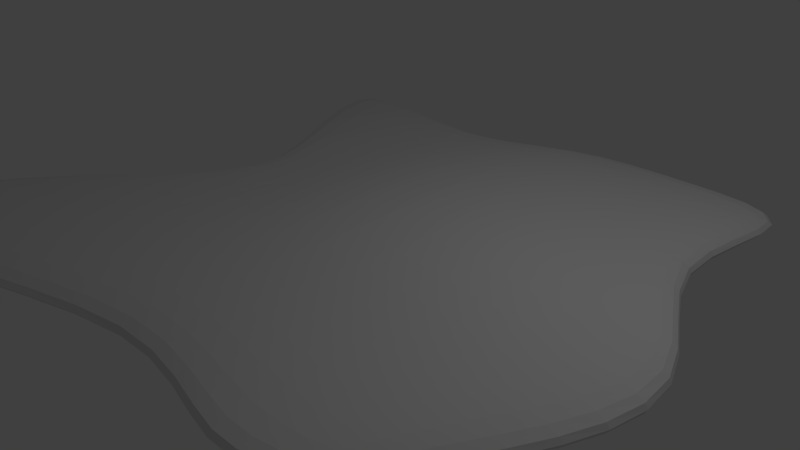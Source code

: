 # Source: oil.blend  (saved by Blender 2.75.0; exported with 4.5.12 LTS)
import bpy
from mathutils import Matrix  # noqa: F401  (used for matrix-valued properties, if any)

bpy.ops.wm.read_factory_settings(use_empty=True)
scene = bpy.context.scene
scene.name = 'Scene'

# ---- collections
col_collection_1 = bpy.data.collections.new('Collection 1'); scene.collection.children.link(col_collection_1)

# ---- materials (node trees are filled in below, after node groups)
mat_material = bpy.data.materials.new('Material')
mat_material.alpha_threshold = 0.0
mat_material.use_transparent_shadow = False
mat_material.roughness = 0.5
mat_material.line_color = (0.0, 0.0, 0.0, 1.0)

# ---- material node trees

# ---- world
world_world = bpy.data.worlds.new('World'); scene.world = world_world
world_world.color = (0.05088, 0.05088, 0.05088)
world_world.use_sun_shadow = False
world_world.sun_shadow_jitter_overblur = 0.0
world_world.cycles.sampling_method = 'MANUAL'
world_world.cycles.sample_map_resolution = 256

# ---- cameras
cam_camera = bpy.data.cameras.new('Camera')
cam_camera.clip_end = 100.0
cam_camera.lens = 35.0
cam_camera.sensor_width = 32.0
cam_camera.sensor_height = 18.0
cam_camera.ortho_scale = 7.314
cam_camera.dof.focus_distance = 0.0
cam_camera.dof.aperture_fstop = 128.0

# ---- lights
light_lamp = bpy.data.lights.new('Lamp', 'POINT')
light_lamp.transmission_factor = 0.0
light_lamp.cutoff_distance = 30.0
light_lamp.energy = 100.0
light_lamp.shadow_buffer_clip_start = 1.001
light_lamp.shadow_soft_size = 0.1
light_lamp.shadow_maximum_resolution = 0.006
light_lamp.use_absolute_resolution = True
light_lamp.cycles.use_multiple_importance_sampling = False

# ---- meshes
me_cube = bpy.data.meshes.new('Cube')
me_cube.from_pydata([(1.0, 1.124, -1.0), (0.7799, -0.835, -1.0), (-1.465, -1.197, -1.0), (-1.362, 1.155, -1.0), (1.0, 1.124, 1.0), (0.7799, -0.835, 1.0), (-1.465, -1.197, 1.0), (-1.362, 1.155, 1.0), (1.211, -5.96e-08, -1.0), (-0.6424, 2.98e-07, -1.0), (1.211, -5.364e-07, 1.0), (-0.6424, 1.788e-07, 1.0), (1.788e-07, 1.124, -1.0), (0.0, -0.7664, -1.0), (2.384e-07, 1.124, 1.0), (-5.364e-07, -0.7664, 1.0), (-1.192e-07, -1.788e-07, 3.362), (5.96e-08, 1.192e-07, -1.0), (-0.3393, 0.823, -1.0), (-0.9651, -1.197, -1.0), (-0.3393, 0.823, 1.0), (-0.9651, -1.197, 1.0), (-0.5, 2.086e-07, -1.0), (-0.5, 0.0, 1.0), (1.062, -3.579e-07, 1.0), (0.5008, 1.124, -1.0), (0.5008, -1.0, -1.0), (0.5008, 1.124, 1.0), (0.5008, -1.0, 1.0), (1.062, 2.965e-08, -1.0), (-0.8393, 0.323, -1.0), (-0.8393, 0.323, 1.0), (0.7135, 0.5, -1.0), (0.7135, 0.5, 1.0), (1.192e-07, 0.5, -1.0), (5.96e-08, 0.5, 2.38), (-0.5, 0.5, -1.0), (-0.5, 0.5, 1.261), (0.5008, 0.5, 1.0), (0.5008, 0.5, -1.0), (1.0, -0.5, -1.0), (1.0, -0.5, 1.0), (-1.465, -0.6969, -1.0), (-1.465, -0.6969, 1.0), (-3.278e-07, -0.5, 1.653), (2.98e-08, -0.5, -1.0), (-0.5, -0.5, 1.331), (-0.5, -0.5, -1.0), (0.5008, -0.5, -1.0), (0.5008, -0.5, 1.0)], [], [(47, 19, 2, 42), (46, 43, 6, 21), (40, 41, 5, 1), (19, 21, 6, 2), (30, 31, 7, 3), (20, 18, 3, 7), (42, 43, 11, 9), (32, 33, 10, 8), (37, 31, 11, 23), (36, 22, 9, 30), (39, 29, 17, 34), (38, 35, 16, 24), (27, 25, 12, 14), (26, 28, 15, 13), (49, 44, 15, 28), (48, 26, 13, 45), (34, 17, 22, 36), (35, 37, 23, 16), (14, 12, 18, 20), (13, 15, 21, 19), (44, 46, 21, 15), (45, 13, 19, 47), (40, 1, 26, 48), (41, 49, 28, 5), (1, 5, 28, 26), (4, 0, 25, 27), (33, 38, 24, 10), (32, 8, 29, 39), (0, 32, 39, 25), (4, 27, 38, 33), (14, 20, 37, 35), (12, 34, 36, 18), (27, 14, 35, 38), (25, 39, 34, 12), (18, 36, 30, 3), (20, 7, 31, 37), (0, 4, 33, 32), (9, 11, 31, 30), (10, 24, 49, 41), (8, 40, 48, 29), (17, 45, 47, 22), (16, 23, 46, 44), (29, 48, 45, 17), (24, 16, 44, 49), (2, 6, 43, 42), (8, 10, 41, 40), (23, 11, 43, 46), (22, 47, 42, 9)])
_uv = me_cube.uv_layers.new(name='UVMap')
_uv.uv.foreach_set('vector', [0.2535, 0.5236, 0.3176, 0.6323, 0.3928, 0.6364, 0.397, 0.5612, 0.7498, 0.5236, 0.8933, 0.5612, 0.8891, 0.6364, 0.8139, 0.6323, 0.699, 0.6343, 0.3978, 0.6343, 0.3978, 0.5838, 0.699, 0.5838, 0.6606, 0.583, 0.6606, 0.2818, 0.7359, 0.2818, 0.7359, 0.583, 0.1258, 0.9384, 0.1258, 0.6372, 0.0003929, 0.6372, 0.0003928, 0.9384, 0.2082, 0.1545, 0.5095, 0.1545, 0.5095, 0.0003928, 0.2082, 0.0003928, 0.2991, 0.9384, 0.2991, 0.6372, 0.1752, 0.6372, 0.1752, 0.9384, 0.699, 0.7849, 0.3978, 0.7849, 0.3978, 0.7096, 0.699, 0.7096, 0.7582, 0.3732, 0.8077, 0.4026, 0.7754, 0.4496, 0.754, 0.4484, 0.2619, 0.3732, 0.2577, 0.4484, 0.2791, 0.4496, 0.3114, 0.4026, 0.1113, 0.3648, 0.02284, 0.4353, 0.1825, 0.4442, 0.1867, 0.369, 0.7367, 0.993, 0.7367, 0.7852, 0.812, 0.6372, 0.812, 0.993, 0.2082, 0.281, 0.5095, 0.281, 0.5095, 0.2056, 0.2082, 0.2056, 0.4398, 0.583, 0.4398, 0.2818, 0.5153, 0.2818, 0.5153, 0.583, 0.5679, 0.8609, 0.5679, 0.9363, 0.5278, 0.9363, 0.4926, 0.8609, 0.103, 0.5152, 0.09882, 0.5904, 0.1761, 0.5594, 0.1783, 0.5194, 0.1867, 0.369, 0.1825, 0.4442, 0.2577, 0.4484, 0.2619, 0.3732, 0.7367, 0.7852, 0.7367, 0.9537, 0.812, 0.993, 0.812, 0.6372, 0.2082, 0.2056, 0.5095, 0.2056, 0.5095, 0.1545, 0.2082, 0.1545, 0.5153, 0.583, 0.5153, 0.2818, 0.6606, 0.2818, 0.6606, 0.583, 0.6617, 0.1458, 0.7102, 0.07044, 0.7601, 0.0003928, 0.7601, 0.1458, 0.1783, 0.5194, 0.1761, 0.5594, 0.3176, 0.6323, 0.2535, 0.5236, 0.5856, 0.03215, 0.5351, 0.0653, 0.5103, 0.1073, 0.5856, 0.1073, 0.5679, 0.7857, 0.5679, 0.8609, 0.4926, 0.8609, 0.5174, 0.8188, 0.3978, 0.583, 0.3978, 0.2818, 0.4398, 0.2818, 0.4398, 0.583, 0.8941, 0.6727, 0.8941, 0.9739, 0.9693, 0.9739, 0.9693, 0.6727, 0.6998, 0.6077, 0.7211, 0.5838, 0.7211, 0.697, 0.7062, 0.7138, 0.07935, 0.363, 0.0003928, 0.4341, 0.02284, 0.4353, 0.1113, 0.3648, 0.6446, 0.7857, 0.6878, 0.8797, 0.7198, 0.8797, 0.7198, 0.7857, 0.5687, 0.7857, 0.6439, 0.7857, 0.6439, 0.8797, 0.6118, 0.8797, 0.2082, 0.2056, 0.2082, 0.1545, 0.169, 0.1303, 0.0003928, 0.2056, 0.3978, 0.861, 0.4918, 0.861, 0.4918, 0.7857, 0.4431, 0.8099, 0.8123, 0.2589, 0.8123, 0.2589, 0.9063, 0.05102, 0.9063, 0.2589, 0.3978, 0.9364, 0.4918, 0.9364, 0.4918, 0.861, 0.3978, 0.861, 0.2404, 0.3233, 0.2619, 0.3732, 0.3114, 0.4026, 0.397, 0.2818, 0.7367, 0.3233, 0.8933, 0.2818, 0.8077, 0.4026, 0.7582, 0.3732, 0.2999, 0.9384, 0.2999, 0.6372, 0.3939, 0.6372, 0.3939, 0.9384, 0.1744, 0.9385, 0.1744, 0.6372, 0.1258, 0.6372, 0.1258, 0.9384, 0.7959, 0.0003928, 0.8109, 0.01717, 0.8109, 0.1303, 0.7609, 0.07422, 0.6609, 0.0003928, 0.5856, 0.03215, 0.5856, 0.1073, 0.6609, 0.02288, 0.1825, 0.4442, 0.1783, 0.5194, 0.2535, 0.5236, 0.2577, 0.4484, 0.8881, 0.993, 0.8881, 0.6372, 0.8128, 0.6871, 0.8128, 0.7356, 0.6609, 0.02288, 0.5856, 0.1073, 0.5856, 0.1828, 0.6609, 0.1828, 0.9996, 0.2818, 0.9996, 0.6719, 0.8941, 0.4371, 0.9226, 0.3164, 0.8115, 0.1836, 0.5103, 0.1836, 0.5103, 0.2589, 0.8115, 0.2589, 0.699, 0.7096, 0.3978, 0.7096, 0.3978, 0.6343, 0.699, 0.6343, 0.754, 0.4484, 0.7754, 0.4496, 0.8933, 0.5612, 0.7498, 0.5236, 0.2577, 0.4484, 0.2535, 0.5236, 0.397, 0.5612, 0.2791, 0.4496])
me_cube.materials.append(mat_material)
me_cube.use_remesh_preserve_volume = False
me_cube.use_remesh_preserve_attributes = False
me_cube.use_mirror_vertex_groups = False
me_cube.update()

# ---- objects
ob_cube = bpy.data.objects.new('Cube', me_cube)
ob_lamp = bpy.data.objects.new('Lamp', light_lamp)
ob_camera = bpy.data.objects.new('Camera', cam_camera)

# ---- transforms, parenting, visibility, modifiers, constraints
ob_cube.location = (0.0, 0.0, 0.2305)
ob_cube.scale = (3.943, 3.943, 0.1781)
ob_cube.lock_rotations_4d = False
ob_cube.empty_display_type = 'ARROWS'
ob_cube.lineart.crease_threshold = 0.0
_m = ob_cube.modifiers.new('Subsurf', 'SUBSURF')
_m.uv_smooth = 'PRESERVE_CORNERS'
_m.quality = 2
_m.levels = 2
_m.show_only_control_edges = False
ob_lamp.location = (4.076, 1.005, 5.904)
ob_lamp.rotation_euler = (0.6503, 0.05522, 1.866)
ob_lamp.lock_rotations_4d = False
ob_lamp.empty_display_type = 'ARROWS'
ob_lamp.color = (0.0, 0.0, 0.0, 0.0)
ob_lamp.lineart.crease_threshold = 0.0
ob_camera.location = (7.481, -6.508, 5.344)
ob_camera.rotation_euler = (1.109, 0.01082, 0.8149)
ob_camera.lock_rotations_4d = False
ob_camera.empty_display_type = 'ARROWS'
ob_camera.color = (0.0, 0.0, 0.0, 0.0)
ob_camera.display_type = 'WIRE'
ob_camera.lineart.crease_threshold = 0.0

# ---- collection membership
col_collection_1.objects.link(ob_cube)
col_collection_1.objects.link(ob_lamp)
col_collection_1.objects.link(ob_camera)

# ---- scene / render settings (as saved in the file)
scene.camera = ob_camera
scene.frame_start = 1; scene.frame_end = 250; scene.frame_set(1)
scene.render.engine = 'BLENDER_EEVEE_NEXT'
scene.render.resolution_percentage = 50
scene.render.dither_intensity = 0.0
scene.cycles.use_denoising = False
scene.cycles.samples = 10
scene.cycles.sampling_pattern = 'TABULATED_SOBOL'
scene.cycles.light_sampling_threshold = 0.0
scene.cycles.use_adaptive_sampling = False
scene.cycles.use_light_tree = False
scene.cycles.blur_glossy = 0.0
scene.cycles.pixel_filter_type = 'GAUSSIAN'
scene.cycles.sample_clamp_indirect = 0.0
scene.view_settings.view_transform = 'Standard'
bpy.context.view_layer.update()
